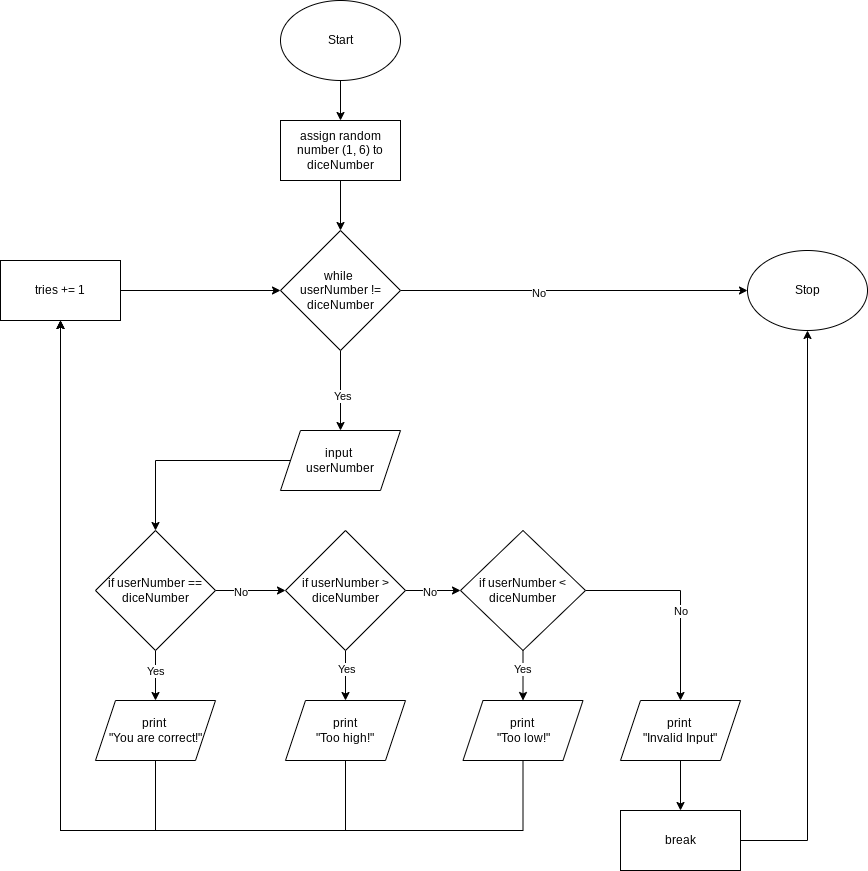

The diagram above was exported from draw.io. Its source (the exported page's mxGraphModel, read from the mxfile embedded in the PNG):
<mxGraphModel dx="1421" dy="561" grid="1" gridSize="10" guides="1" tooltips="1" connect="1" arrows="1" fold="1" page="1" pageScale="1" pageWidth="827" pageHeight="1169" math="0" shadow="0">
  <root>
    <mxCell id="0" />
    <mxCell id="1" parent="0" />
    <mxCell id="5" style="edgeStyle=orthogonalEdgeStyle;html=1;exitX=0.5;exitY=1;exitDx=0;exitDy=0;rounded=0;" edge="1" parent="1" source="2" target="4">
      <mxGeometry relative="1" as="geometry" />
    </mxCell>
    <mxCell id="2" value="Start" style="ellipse;whiteSpace=wrap;html=1;" vertex="1" parent="1">
      <mxGeometry x="240" y="40" width="120" height="80" as="geometry" />
    </mxCell>
    <mxCell id="3" value="Stop" style="ellipse;whiteSpace=wrap;html=1;" vertex="1" parent="1">
      <mxGeometry x="707" y="290" width="120" height="80" as="geometry" />
    </mxCell>
    <mxCell id="8" style="edgeStyle=orthogonalEdgeStyle;rounded=0;html=1;exitX=0.5;exitY=1;exitDx=0;exitDy=0;" edge="1" parent="1" source="4" target="7">
      <mxGeometry relative="1" as="geometry" />
    </mxCell>
    <mxCell id="4" value="assign random number (1, 6) to diceNumber" style="rounded=0;whiteSpace=wrap;html=1;" vertex="1" parent="1">
      <mxGeometry x="240" y="160" width="120" height="60" as="geometry" />
    </mxCell>
    <mxCell id="18" style="edgeStyle=orthogonalEdgeStyle;rounded=0;html=1;exitX=0;exitY=0.5;exitDx=0;exitDy=0;entryX=0.5;entryY=0;entryDx=0;entryDy=0;" edge="1" parent="1" source="6" target="11">
      <mxGeometry relative="1" as="geometry" />
    </mxCell>
    <mxCell id="6" value="input &lt;br&gt;userNumber" style="shape=parallelogram;perimeter=parallelogramPerimeter;whiteSpace=wrap;html=1;fixedSize=1;" vertex="1" parent="1">
      <mxGeometry x="240" y="470" width="120" height="60" as="geometry" />
    </mxCell>
    <mxCell id="9" style="edgeStyle=orthogonalEdgeStyle;rounded=0;html=1;exitX=1;exitY=0.5;exitDx=0;exitDy=0;entryX=0.5;entryY=0;entryDx=0;entryDy=0;" edge="1" parent="1" source="7" target="6">
      <mxGeometry relative="1" as="geometry" />
    </mxCell>
    <mxCell id="10" value="Yes" style="edgeLabel;html=1;align=center;verticalAlign=middle;resizable=0;points=[];" vertex="1" connectable="0" parent="9">
      <mxGeometry x="0.136" y="1" relative="1" as="geometry">
        <mxPoint as="offset" />
      </mxGeometry>
    </mxCell>
    <mxCell id="46" style="edgeStyle=orthogonalEdgeStyle;rounded=0;html=1;exitX=0.5;exitY=0;exitDx=0;exitDy=0;entryX=0;entryY=0.5;entryDx=0;entryDy=0;" edge="1" parent="1" source="7" target="3">
      <mxGeometry relative="1" as="geometry" />
    </mxCell>
    <mxCell id="48" value="No" style="edgeLabel;html=1;align=center;verticalAlign=middle;resizable=0;points=[];" vertex="1" connectable="0" parent="46">
      <mxGeometry x="-0.2112" y="-2" relative="1" as="geometry">
        <mxPoint as="offset" />
      </mxGeometry>
    </mxCell>
    <mxCell id="7" value="while &lt;br&gt;userNumber != diceNumber" style="rhombus;whiteSpace=wrap;html=1;direction=south;" vertex="1" parent="1">
      <mxGeometry x="240" y="270" width="120" height="120" as="geometry" />
    </mxCell>
    <mxCell id="14" style="edgeStyle=orthogonalEdgeStyle;rounded=0;html=1;exitX=1;exitY=0.5;exitDx=0;exitDy=0;" edge="1" parent="1" source="11" target="12">
      <mxGeometry relative="1" as="geometry" />
    </mxCell>
    <mxCell id="15" value="No" style="edgeLabel;html=1;align=center;verticalAlign=middle;resizable=0;points=[];" vertex="1" connectable="0" parent="14">
      <mxGeometry x="-0.3083" y="-1" relative="1" as="geometry">
        <mxPoint as="offset" />
      </mxGeometry>
    </mxCell>
    <mxCell id="25" style="edgeStyle=orthogonalEdgeStyle;rounded=0;html=1;exitX=0.5;exitY=1;exitDx=0;exitDy=0;" edge="1" parent="1" source="11" target="24">
      <mxGeometry relative="1" as="geometry" />
    </mxCell>
    <mxCell id="33" value="Yes" style="edgeLabel;html=1;align=center;verticalAlign=middle;resizable=0;points=[];" vertex="1" connectable="0" parent="25">
      <mxGeometry x="-0.2196" y="-1" relative="1" as="geometry">
        <mxPoint as="offset" />
      </mxGeometry>
    </mxCell>
    <mxCell id="11" value="if userNumber == diceNumber" style="rhombus;whiteSpace=wrap;html=1;" vertex="1" parent="1">
      <mxGeometry x="55" y="570" width="120" height="120" as="geometry" />
    </mxCell>
    <mxCell id="16" style="edgeStyle=orthogonalEdgeStyle;rounded=0;html=1;exitX=1;exitY=0.5;exitDx=0;exitDy=0;entryX=0;entryY=0.5;entryDx=0;entryDy=0;" edge="1" parent="1" source="12" target="13">
      <mxGeometry relative="1" as="geometry" />
    </mxCell>
    <mxCell id="17" value="No" style="edgeLabel;html=1;align=center;verticalAlign=middle;resizable=0;points=[];" vertex="1" connectable="0" parent="16">
      <mxGeometry x="-0.1678" y="-1" relative="1" as="geometry">
        <mxPoint as="offset" />
      </mxGeometry>
    </mxCell>
    <mxCell id="27" style="edgeStyle=orthogonalEdgeStyle;rounded=0;html=1;exitX=0.5;exitY=1;exitDx=0;exitDy=0;" edge="1" parent="1" source="12" target="26">
      <mxGeometry relative="1" as="geometry" />
    </mxCell>
    <mxCell id="34" value="Yes" style="edgeLabel;html=1;align=center;verticalAlign=middle;resizable=0;points=[];" vertex="1" connectable="0" parent="27">
      <mxGeometry x="-0.2606" relative="1" as="geometry">
        <mxPoint as="offset" />
      </mxGeometry>
    </mxCell>
    <mxCell id="12" value="if userNumber &amp;gt; diceNumber" style="rhombus;whiteSpace=wrap;html=1;" vertex="1" parent="1">
      <mxGeometry x="245" y="570" width="120" height="120" as="geometry" />
    </mxCell>
    <mxCell id="29" style="edgeStyle=orthogonalEdgeStyle;rounded=0;html=1;exitX=0.5;exitY=1;exitDx=0;exitDy=0;" edge="1" parent="1" source="13" target="28">
      <mxGeometry relative="1" as="geometry">
        <Array as="points">
          <mxPoint x="483" y="710" />
          <mxPoint x="483" y="710" />
        </Array>
      </mxGeometry>
    </mxCell>
    <mxCell id="35" value="Yes" style="edgeLabel;html=1;align=center;verticalAlign=middle;resizable=0;points=[];" vertex="1" connectable="0" parent="29">
      <mxGeometry x="-0.2848" y="-1" relative="1" as="geometry">
        <mxPoint as="offset" />
      </mxGeometry>
    </mxCell>
    <mxCell id="31" style="edgeStyle=orthogonalEdgeStyle;rounded=0;html=1;exitX=1;exitY=0.5;exitDx=0;exitDy=0;entryX=0.5;entryY=0;entryDx=0;entryDy=0;" edge="1" parent="1" source="13" target="30">
      <mxGeometry relative="1" as="geometry" />
    </mxCell>
    <mxCell id="32" value="No" style="edgeLabel;html=1;align=center;verticalAlign=middle;resizable=0;points=[];" vertex="1" connectable="0" parent="31">
      <mxGeometry x="0.1225" y="-1" relative="1" as="geometry">
        <mxPoint as="offset" />
      </mxGeometry>
    </mxCell>
    <mxCell id="13" value="if userNumber &amp;lt; diceNumber" style="rhombus;whiteSpace=wrap;html=1;" vertex="1" parent="1">
      <mxGeometry x="420" y="570" width="125" height="120" as="geometry" />
    </mxCell>
    <mxCell id="38" style="edgeStyle=orthogonalEdgeStyle;rounded=0;html=1;exitX=0.5;exitY=1;exitDx=0;exitDy=0;entryX=0.5;entryY=1;entryDx=0;entryDy=0;" edge="1" parent="1" source="24" target="37">
      <mxGeometry relative="1" as="geometry">
        <Array as="points">
          <mxPoint x="115" y="870" />
          <mxPoint x="20" y="870" />
        </Array>
      </mxGeometry>
    </mxCell>
    <mxCell id="24" value="print &lt;br&gt;&quot;You are correct!&quot;" style="shape=parallelogram;perimeter=parallelogramPerimeter;whiteSpace=wrap;html=1;fixedSize=1;" vertex="1" parent="1">
      <mxGeometry x="55" y="740" width="120" height="60" as="geometry" />
    </mxCell>
    <mxCell id="40" style="edgeStyle=orthogonalEdgeStyle;rounded=0;html=1;exitX=0.5;exitY=1;exitDx=0;exitDy=0;" edge="1" parent="1" source="26" target="37">
      <mxGeometry relative="1" as="geometry">
        <Array as="points">
          <mxPoint x="305" y="870" />
          <mxPoint x="20" y="870" />
        </Array>
      </mxGeometry>
    </mxCell>
    <mxCell id="26" value="print&lt;br&gt;&quot;Too high!&quot;" style="shape=parallelogram;perimeter=parallelogramPerimeter;whiteSpace=wrap;html=1;fixedSize=1;" vertex="1" parent="1">
      <mxGeometry x="245" y="740" width="120" height="60" as="geometry" />
    </mxCell>
    <mxCell id="41" style="edgeStyle=orthogonalEdgeStyle;rounded=0;html=1;exitX=0.5;exitY=1;exitDx=0;exitDy=0;entryX=0.5;entryY=1;entryDx=0;entryDy=0;" edge="1" parent="1" source="28" target="37">
      <mxGeometry relative="1" as="geometry">
        <Array as="points">
          <mxPoint x="482" y="870" />
          <mxPoint x="20" y="870" />
        </Array>
      </mxGeometry>
    </mxCell>
    <mxCell id="28" value="print&amp;nbsp;&lt;br&gt;&quot;Too low!&quot;" style="shape=parallelogram;perimeter=parallelogramPerimeter;whiteSpace=wrap;html=1;fixedSize=1;" vertex="1" parent="1">
      <mxGeometry x="422.5" y="740" width="120" height="60" as="geometry" />
    </mxCell>
    <mxCell id="44" style="edgeStyle=orthogonalEdgeStyle;rounded=0;html=1;exitX=0.5;exitY=1;exitDx=0;exitDy=0;entryX=0.5;entryY=0;entryDx=0;entryDy=0;" edge="1" parent="1" source="30" target="43">
      <mxGeometry relative="1" as="geometry" />
    </mxCell>
    <mxCell id="30" value="print&amp;nbsp;&lt;br&gt;&quot;Invalid Input&quot;" style="shape=parallelogram;perimeter=parallelogramPerimeter;whiteSpace=wrap;html=1;fixedSize=1;" vertex="1" parent="1">
      <mxGeometry x="580" y="740" width="120" height="60" as="geometry" />
    </mxCell>
    <mxCell id="39" style="edgeStyle=orthogonalEdgeStyle;rounded=0;html=1;exitX=1;exitY=0.5;exitDx=0;exitDy=0;entryX=0.5;entryY=1;entryDx=0;entryDy=0;" edge="1" parent="1" source="37" target="7">
      <mxGeometry relative="1" as="geometry" />
    </mxCell>
    <mxCell id="37" value="tries += 1" style="rounded=0;whiteSpace=wrap;html=1;" vertex="1" parent="1">
      <mxGeometry x="-40" y="300" width="120" height="60" as="geometry" />
    </mxCell>
    <mxCell id="45" style="edgeStyle=orthogonalEdgeStyle;rounded=0;html=1;exitX=1;exitY=0.5;exitDx=0;exitDy=0;" edge="1" parent="1" source="43" target="3">
      <mxGeometry relative="1" as="geometry" />
    </mxCell>
    <mxCell id="43" value="break" style="rounded=0;whiteSpace=wrap;html=1;" vertex="1" parent="1">
      <mxGeometry x="580" y="850" width="120" height="60" as="geometry" />
    </mxCell>
  </root>
</mxGraphModel>